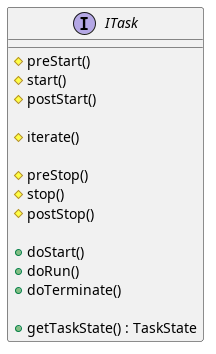

The diagram above was rendered by PlantUML. Its source (embedded in the PNG):
@startuml
interface ITask {
    #preStart()
    #start()
    #postStart()

    #iterate()

    #preStop()
    #stop()
    #postStop()

    +doStart()
    +doRun()
    +doTerminate()

    +getTaskState() : TaskState
}
@enduml